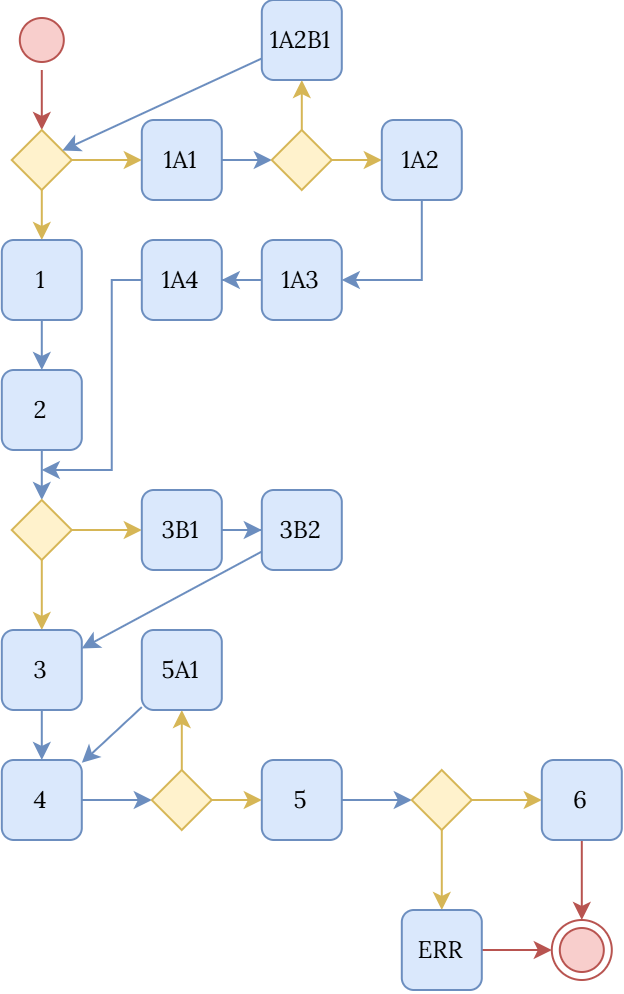

The diagram above was exported from draw.io. Its source (the exported page's mxGraphModel, read from the mxfile embedded in the PNG):
<mxGraphModel dx="490" dy="276" grid="1" gridSize="5" guides="1" tooltips="1" connect="1" arrows="1" fold="1" page="0" pageScale="1" pageWidth="850" pageHeight="1100" math="0" shadow="0">
  <root>
    <mxCell id="0" />
    <mxCell id="1" parent="0" />
    <mxCell id="PCyU02k7P0aiPMdhXKEu-1" parent="1" style="ellipse;html=1;shape=startState;fillColor=#f8cecc;strokeColor=#b85450;" value="" vertex="1">
      <mxGeometry height="30" width="30" x="305" y="180" as="geometry" />
    </mxCell>
    <mxCell id="Me9dus7IMj6ytDk-upBV-1" edge="1" parent="1" source="PCyU02k7P0aiPMdhXKEu-1" style="endArrow=classic;html=1;rounded=0;fillColor=#f8cecc;strokeColor=#b85450;" target="Me9dus7IMj6ytDk-upBV-2" value="">
      <mxGeometry height="50" relative="1" width="50" as="geometry">
        <mxPoint x="295" y="330" as="sourcePoint" />
        <mxPoint x="320" y="240" as="targetPoint" />
      </mxGeometry>
    </mxCell>
    <mxCell id="Me9dus7IMj6ytDk-upBV-4" edge="1" parent="1" source="Me9dus7IMj6ytDk-upBV-2" style="edgeStyle=orthogonalEdgeStyle;rounded=0;orthogonalLoop=1;jettySize=auto;html=1;fillColor=#fff2cc;strokeColor=#d6b656;entryX=0.5;entryY=0;entryDx=0;entryDy=0;" target="Me9dus7IMj6ytDk-upBV-3">
      <mxGeometry relative="1" as="geometry">
        <mxPoint x="320" y="280" as="targetPoint" />
      </mxGeometry>
    </mxCell>
    <mxCell id="Me9dus7IMj6ytDk-upBV-6" edge="1" parent="1" source="Me9dus7IMj6ytDk-upBV-2" style="edgeStyle=orthogonalEdgeStyle;rounded=0;orthogonalLoop=1;jettySize=auto;html=1;fillColor=#fff2cc;strokeColor=#d6b656;" target="Me9dus7IMj6ytDk-upBV-5">
      <mxGeometry relative="1" as="geometry" />
    </mxCell>
    <mxCell id="Me9dus7IMj6ytDk-upBV-2" parent="1" style="rhombus;whiteSpace=wrap;html=1;shapeInside=1;fillColor=#fff2cc;strokeColor=#d6b656;" value="" vertex="1">
      <mxGeometry height="30" width="30" x="305" y="240" as="geometry" />
    </mxCell>
    <mxCell id="Me9dus7IMj6ytDk-upBV-18" edge="1" parent="1" source="Me9dus7IMj6ytDk-upBV-3" style="edgeStyle=orthogonalEdgeStyle;rounded=0;orthogonalLoop=1;jettySize=auto;html=1;fillColor=#dae8fc;strokeColor=#6c8ebf;" target="Me9dus7IMj6ytDk-upBV-17">
      <mxGeometry relative="1" as="geometry" />
    </mxCell>
    <mxCell id="Me9dus7IMj6ytDk-upBV-3" parent="1" style="rounded=1;whiteSpace=wrap;html=1;fillColor=#dae8fc;strokeColor=#6c8ebf;" value="&lt;font face=&quot;Lora&quot;&gt;1&lt;/font&gt;" vertex="1">
      <mxGeometry height="40" width="40" x="300" y="295" as="geometry" />
    </mxCell>
    <mxCell id="Me9dus7IMj6ytDk-upBV-8" edge="1" parent="1" source="Me9dus7IMj6ytDk-upBV-5" style="edgeStyle=orthogonalEdgeStyle;rounded=0;orthogonalLoop=1;jettySize=auto;html=1;fillColor=#dae8fc;strokeColor=#6c8ebf;" target="Me9dus7IMj6ytDk-upBV-7">
      <mxGeometry relative="1" as="geometry" />
    </mxCell>
    <mxCell id="Me9dus7IMj6ytDk-upBV-5" parent="1" style="rounded=1;whiteSpace=wrap;html=1;fillColor=#dae8fc;strokeColor=#6c8ebf;" value="&lt;font face=&quot;Lora&quot;&gt;1A1&lt;/font&gt;" vertex="1">
      <mxGeometry height="40" width="40" x="370" y="235" as="geometry" />
    </mxCell>
    <mxCell id="Me9dus7IMj6ytDk-upBV-10" edge="1" parent="1" source="Me9dus7IMj6ytDk-upBV-7" style="edgeStyle=orthogonalEdgeStyle;rounded=0;orthogonalLoop=1;jettySize=auto;html=1;fillColor=#fff2cc;strokeColor=#d6b656;" target="Me9dus7IMj6ytDk-upBV-9">
      <mxGeometry relative="1" as="geometry" />
    </mxCell>
    <mxCell id="Me9dus7IMj6ytDk-upBV-12" edge="1" parent="1" source="Me9dus7IMj6ytDk-upBV-7" style="edgeStyle=orthogonalEdgeStyle;rounded=0;orthogonalLoop=1;jettySize=auto;html=1;fillColor=#fff2cc;strokeColor=#d6b656;" target="Me9dus7IMj6ytDk-upBV-11">
      <mxGeometry relative="1" as="geometry" />
    </mxCell>
    <mxCell id="Me9dus7IMj6ytDk-upBV-7" parent="1" style="rhombus;whiteSpace=wrap;html=1;shapeInside=1;fillColor=#fff2cc;strokeColor=#d6b656;" value="" vertex="1">
      <mxGeometry height="30" width="30" x="435" y="240" as="geometry" />
    </mxCell>
    <mxCell id="Me9dus7IMj6ytDk-upBV-47" edge="1" parent="1" source="Me9dus7IMj6ytDk-upBV-9" style="rounded=0;orthogonalLoop=1;jettySize=auto;html=1;fillColor=#dae8fc;strokeColor=#6c8ebf;" target="Me9dus7IMj6ytDk-upBV-2">
      <mxGeometry relative="1" as="geometry" />
    </mxCell>
    <mxCell id="Me9dus7IMj6ytDk-upBV-9" parent="1" style="rounded=1;whiteSpace=wrap;html=1;fillColor=#dae8fc;strokeColor=#6c8ebf;" value="&lt;font face=&quot;Lora&quot;&gt;1A2B1&lt;/font&gt;" vertex="1">
      <mxGeometry height="40" width="40" x="430" y="175" as="geometry" />
    </mxCell>
    <mxCell id="Me9dus7IMj6ytDk-upBV-14" edge="1" parent="1" source="Me9dus7IMj6ytDk-upBV-11" style="edgeStyle=orthogonalEdgeStyle;rounded=0;orthogonalLoop=1;jettySize=auto;html=1;fillColor=#dae8fc;strokeColor=#6c8ebf;" target="Me9dus7IMj6ytDk-upBV-13">
      <mxGeometry relative="1" as="geometry">
        <Array as="points">
          <mxPoint x="510" y="315" />
        </Array>
      </mxGeometry>
    </mxCell>
    <mxCell id="Me9dus7IMj6ytDk-upBV-11" parent="1" style="rounded=1;whiteSpace=wrap;html=1;fillColor=#dae8fc;strokeColor=#6c8ebf;" value="&lt;font face=&quot;Lora&quot;&gt;1A2&lt;/font&gt;" vertex="1">
      <mxGeometry height="40" width="40" x="490" y="235" as="geometry" />
    </mxCell>
    <mxCell id="Me9dus7IMj6ytDk-upBV-16" edge="1" parent="1" source="Me9dus7IMj6ytDk-upBV-13" style="edgeStyle=orthogonalEdgeStyle;rounded=0;orthogonalLoop=1;jettySize=auto;html=1;fillColor=#dae8fc;strokeColor=#6c8ebf;" target="Me9dus7IMj6ytDk-upBV-15">
      <mxGeometry relative="1" as="geometry" />
    </mxCell>
    <mxCell id="Me9dus7IMj6ytDk-upBV-13" parent="1" style="rounded=1;whiteSpace=wrap;html=1;fillColor=#dae8fc;strokeColor=#6c8ebf;" value="&lt;font face=&quot;Lora&quot;&gt;1A3&lt;/font&gt;" vertex="1">
      <mxGeometry height="40" width="40" x="430" y="295" as="geometry" />
    </mxCell>
    <mxCell id="Me9dus7IMj6ytDk-upBV-21" edge="1" parent="1" source="Me9dus7IMj6ytDk-upBV-15" style="edgeStyle=orthogonalEdgeStyle;rounded=0;orthogonalLoop=1;jettySize=auto;html=1;fillColor=#dae8fc;strokeColor=#6c8ebf;">
      <mxGeometry relative="1" as="geometry">
        <Array as="points">
          <mxPoint x="355" y="315" />
          <mxPoint x="355" y="410" />
        </Array>
        <mxPoint x="320" y="410" as="targetPoint" />
      </mxGeometry>
    </mxCell>
    <mxCell id="Me9dus7IMj6ytDk-upBV-15" parent="1" style="rounded=1;whiteSpace=wrap;html=1;fillColor=#dae8fc;strokeColor=#6c8ebf;" value="&lt;font face=&quot;Lora&quot;&gt;1A4&lt;/font&gt;" vertex="1">
      <mxGeometry height="40" width="40" x="370" y="295" as="geometry" />
    </mxCell>
    <mxCell id="Me9dus7IMj6ytDk-upBV-20" edge="1" parent="1" source="Me9dus7IMj6ytDk-upBV-17" style="edgeStyle=orthogonalEdgeStyle;rounded=0;orthogonalLoop=1;jettySize=auto;html=1;fillColor=#dae8fc;strokeColor=#6c8ebf;" target="Me9dus7IMj6ytDk-upBV-19">
      <mxGeometry relative="1" as="geometry" />
    </mxCell>
    <mxCell id="Me9dus7IMj6ytDk-upBV-17" parent="1" style="rounded=1;whiteSpace=wrap;html=1;fillColor=#dae8fc;strokeColor=#6c8ebf;" value="&lt;font face=&quot;Lora&quot;&gt;2&lt;/font&gt;" vertex="1">
      <mxGeometry height="40" width="40" x="300" y="360" as="geometry" />
    </mxCell>
    <mxCell id="Me9dus7IMj6ytDk-upBV-23" edge="1" parent="1" source="Me9dus7IMj6ytDk-upBV-19" style="edgeStyle=orthogonalEdgeStyle;rounded=0;orthogonalLoop=1;jettySize=auto;html=1;fillColor=#fff2cc;strokeColor=#d6b656;" target="Me9dus7IMj6ytDk-upBV-22">
      <mxGeometry relative="1" as="geometry" />
    </mxCell>
    <mxCell id="Me9dus7IMj6ytDk-upBV-27" edge="1" parent="1" source="Me9dus7IMj6ytDk-upBV-19" style="edgeStyle=orthogonalEdgeStyle;rounded=0;orthogonalLoop=1;jettySize=auto;html=1;fillColor=#fff2cc;strokeColor=#d6b656;" target="Me9dus7IMj6ytDk-upBV-26">
      <mxGeometry relative="1" as="geometry" />
    </mxCell>
    <mxCell id="Me9dus7IMj6ytDk-upBV-19" parent="1" style="rhombus;whiteSpace=wrap;html=1;shapeInside=1;fillColor=#fff2cc;strokeColor=#d6b656;" value="" vertex="1">
      <mxGeometry height="30" width="30" x="305" y="425" as="geometry" />
    </mxCell>
    <mxCell id="Me9dus7IMj6ytDk-upBV-25" edge="1" parent="1" source="Me9dus7IMj6ytDk-upBV-22" style="edgeStyle=orthogonalEdgeStyle;rounded=0;orthogonalLoop=1;jettySize=auto;html=1;fillColor=#dae8fc;strokeColor=#6c8ebf;" target="Me9dus7IMj6ytDk-upBV-24">
      <mxGeometry relative="1" as="geometry" />
    </mxCell>
    <mxCell id="Me9dus7IMj6ytDk-upBV-22" parent="1" style="rounded=1;whiteSpace=wrap;html=1;fillColor=#dae8fc;strokeColor=#6c8ebf;" value="&lt;font face=&quot;Lora&quot;&gt;3B1&lt;/font&gt;" vertex="1">
      <mxGeometry height="40" width="40" x="370" y="420" as="geometry" />
    </mxCell>
    <mxCell id="Me9dus7IMj6ytDk-upBV-28" edge="1" parent="1" source="Me9dus7IMj6ytDk-upBV-24" style="rounded=0;orthogonalLoop=1;jettySize=auto;html=1;fillColor=#dae8fc;strokeColor=#6c8ebf;" target="Me9dus7IMj6ytDk-upBV-26">
      <mxGeometry relative="1" as="geometry" />
    </mxCell>
    <mxCell id="Me9dus7IMj6ytDk-upBV-24" parent="1" style="rounded=1;whiteSpace=wrap;html=1;fillColor=#dae8fc;strokeColor=#6c8ebf;" value="&lt;font face=&quot;Lora&quot;&gt;3B2&lt;/font&gt;" vertex="1">
      <mxGeometry height="40" width="40" x="430" y="420" as="geometry" />
    </mxCell>
    <mxCell id="Me9dus7IMj6ytDk-upBV-30" edge="1" parent="1" source="Me9dus7IMj6ytDk-upBV-26" style="edgeStyle=orthogonalEdgeStyle;rounded=0;orthogonalLoop=1;jettySize=auto;html=1;fillColor=#dae8fc;strokeColor=#6c8ebf;" target="Me9dus7IMj6ytDk-upBV-29">
      <mxGeometry relative="1" as="geometry" />
    </mxCell>
    <mxCell id="Me9dus7IMj6ytDk-upBV-26" parent="1" style="rounded=1;whiteSpace=wrap;html=1;fillColor=#dae8fc;strokeColor=#6c8ebf;" value="&lt;font face=&quot;Lora&quot;&gt;3&lt;/font&gt;" vertex="1">
      <mxGeometry height="40" width="40" x="300" y="490" as="geometry" />
    </mxCell>
    <mxCell id="Me9dus7IMj6ytDk-upBV-32" edge="1" parent="1" source="Me9dus7IMj6ytDk-upBV-29" style="edgeStyle=orthogonalEdgeStyle;rounded=0;orthogonalLoop=1;jettySize=auto;html=1;fillColor=#dae8fc;strokeColor=#6c8ebf;" target="Me9dus7IMj6ytDk-upBV-31">
      <mxGeometry relative="1" as="geometry" />
    </mxCell>
    <mxCell id="Me9dus7IMj6ytDk-upBV-29" parent="1" style="rounded=1;whiteSpace=wrap;html=1;fillColor=#dae8fc;strokeColor=#6c8ebf;" value="&lt;font face=&quot;Lora&quot;&gt;4&lt;/font&gt;" vertex="1">
      <mxGeometry height="40" width="40" x="300" y="555" as="geometry" />
    </mxCell>
    <mxCell id="Me9dus7IMj6ytDk-upBV-34" edge="1" parent="1" source="Me9dus7IMj6ytDk-upBV-31" style="edgeStyle=orthogonalEdgeStyle;rounded=0;orthogonalLoop=1;jettySize=auto;html=1;fillColor=#fff2cc;strokeColor=#d6b656;" target="Me9dus7IMj6ytDk-upBV-33">
      <mxGeometry relative="1" as="geometry" />
    </mxCell>
    <mxCell id="Me9dus7IMj6ytDk-upBV-36" edge="1" parent="1" source="Me9dus7IMj6ytDk-upBV-31" style="edgeStyle=orthogonalEdgeStyle;rounded=0;orthogonalLoop=1;jettySize=auto;html=1;fillColor=#fff2cc;strokeColor=#d6b656;" target="Me9dus7IMj6ytDk-upBV-35">
      <mxGeometry relative="1" as="geometry" />
    </mxCell>
    <mxCell id="Me9dus7IMj6ytDk-upBV-31" parent="1" style="rhombus;whiteSpace=wrap;html=1;shapeInside=1;fillColor=#fff2cc;strokeColor=#d6b656;" value="" vertex="1">
      <mxGeometry height="30" width="30" x="375" y="560" as="geometry" />
    </mxCell>
    <mxCell id="Me9dus7IMj6ytDk-upBV-37" edge="1" parent="1" source="Me9dus7IMj6ytDk-upBV-33" style="rounded=0;orthogonalLoop=1;jettySize=auto;html=1;fillColor=#dae8fc;strokeColor=#6c8ebf;" target="Me9dus7IMj6ytDk-upBV-29">
      <mxGeometry relative="1" as="geometry" />
    </mxCell>
    <mxCell id="Me9dus7IMj6ytDk-upBV-33" parent="1" style="rounded=1;whiteSpace=wrap;html=1;fillColor=#dae8fc;strokeColor=#6c8ebf;" value="&lt;font face=&quot;Lora&quot;&gt;5A1&lt;/font&gt;" vertex="1">
      <mxGeometry height="40" width="40" x="370" y="490" as="geometry" />
    </mxCell>
    <mxCell id="Me9dus7IMj6ytDk-upBV-39" edge="1" parent="1" source="Me9dus7IMj6ytDk-upBV-35" style="edgeStyle=orthogonalEdgeStyle;rounded=0;orthogonalLoop=1;jettySize=auto;html=1;fillColor=#dae8fc;strokeColor=#6c8ebf;" target="Me9dus7IMj6ytDk-upBV-38">
      <mxGeometry relative="1" as="geometry" />
    </mxCell>
    <mxCell id="Me9dus7IMj6ytDk-upBV-35" parent="1" style="rounded=1;whiteSpace=wrap;html=1;fillColor=#dae8fc;strokeColor=#6c8ebf;" value="&lt;font face=&quot;Lora&quot;&gt;5&lt;/font&gt;" vertex="1">
      <mxGeometry height="40" width="40" x="430" y="555" as="geometry" />
    </mxCell>
    <mxCell id="Me9dus7IMj6ytDk-upBV-41" edge="1" parent="1" source="Me9dus7IMj6ytDk-upBV-38" style="edgeStyle=orthogonalEdgeStyle;rounded=0;orthogonalLoop=1;jettySize=auto;html=1;fillColor=#fff2cc;strokeColor=#d6b656;" target="Me9dus7IMj6ytDk-upBV-40">
      <mxGeometry relative="1" as="geometry" />
    </mxCell>
    <mxCell id="Me9dus7IMj6ytDk-upBV-43" edge="1" parent="1" source="Me9dus7IMj6ytDk-upBV-38" style="edgeStyle=orthogonalEdgeStyle;rounded=0;orthogonalLoop=1;jettySize=auto;html=1;fillColor=#fff2cc;strokeColor=#d6b656;" target="Me9dus7IMj6ytDk-upBV-42">
      <mxGeometry relative="1" as="geometry" />
    </mxCell>
    <mxCell id="Me9dus7IMj6ytDk-upBV-38" parent="1" style="rhombus;whiteSpace=wrap;html=1;shapeInside=1;fillColor=#fff2cc;strokeColor=#d6b656;" value="" vertex="1">
      <mxGeometry height="30" width="30" x="505" y="560" as="geometry" />
    </mxCell>
    <mxCell id="Me9dus7IMj6ytDk-upBV-46" edge="1" parent="1" source="Me9dus7IMj6ytDk-upBV-40" style="edgeStyle=orthogonalEdgeStyle;rounded=0;orthogonalLoop=1;jettySize=auto;html=1;fillColor=#f8cecc;strokeColor=#b85450;" target="Me9dus7IMj6ytDk-upBV-44">
      <mxGeometry relative="1" as="geometry" />
    </mxCell>
    <mxCell id="Me9dus7IMj6ytDk-upBV-40" parent="1" style="rounded=1;whiteSpace=wrap;html=1;fillColor=#dae8fc;strokeColor=#6c8ebf;" value="&lt;font face=&quot;Lora&quot;&gt;6&lt;/font&gt;" vertex="1">
      <mxGeometry height="40" width="40" x="570" y="555" as="geometry" />
    </mxCell>
    <mxCell id="Me9dus7IMj6ytDk-upBV-45" edge="1" parent="1" source="Me9dus7IMj6ytDk-upBV-42" style="edgeStyle=orthogonalEdgeStyle;rounded=0;orthogonalLoop=1;jettySize=auto;html=1;fillColor=#f8cecc;strokeColor=#b85450;" target="Me9dus7IMj6ytDk-upBV-44">
      <mxGeometry relative="1" as="geometry" />
    </mxCell>
    <mxCell id="Me9dus7IMj6ytDk-upBV-42" parent="1" style="rounded=1;whiteSpace=wrap;html=1;fillColor=#dae8fc;strokeColor=#6c8ebf;" value="&lt;font face=&quot;Lora&quot;&gt;ERR&lt;/font&gt;" vertex="1">
      <mxGeometry height="40" width="40" x="500" y="630" as="geometry" />
    </mxCell>
    <mxCell id="Me9dus7IMj6ytDk-upBV-44" parent="1" style="ellipse;html=1;shape=endState;fillColor=#f8cecc;strokeColor=#b85450;" value="" vertex="1">
      <mxGeometry height="30" width="30" x="575" y="635" as="geometry" />
    </mxCell>
  </root>
</mxGraphModel>